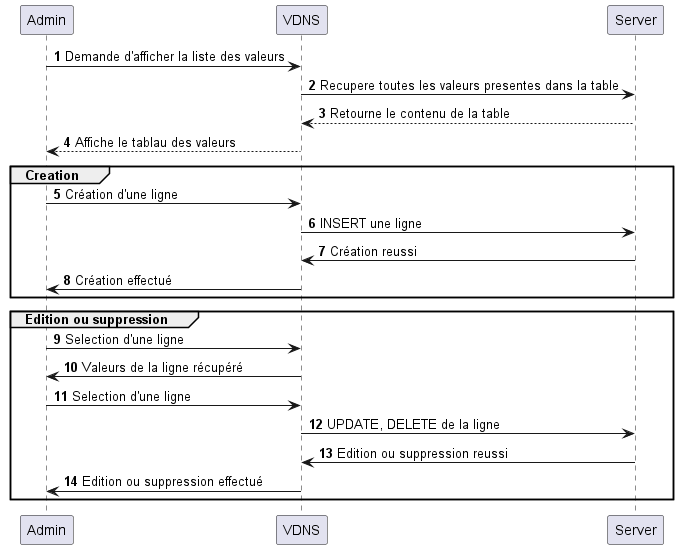

The diagram above was rendered by PlantUML. Its source (embedded in the PNG):
@startuml

autonumber

Admin -> VDNS: Demande d'afficher la liste des valeurs

VDNS -> Server: Recupere toutes les valeurs presentes dans la table
VDNS <-- Server: Retourne le contenu de la table

VDNS --> Admin: Affiche le tablau des valeurs
group Creation
    Admin -> VDNS: Création d'une ligne
    VDNS -> Server: INSERT une ligne
    Server -> VDNS: Création reussi
    VDNS -> Admin: Création effectué
end
group Edition ou suppression
    Admin -> VDNS: Selection d'une ligne
    VDNS -> Admin: Valeurs de la ligne récupéré
    Admin -> VDNS: Selection d'une ligne
    VDNS -> Server: UPDATE, DELETE de la ligne
    Server -> VDNS: Edition ou suppression reussi
    VDNS -> Admin: Edition ou suppression effectué
end

@enduml